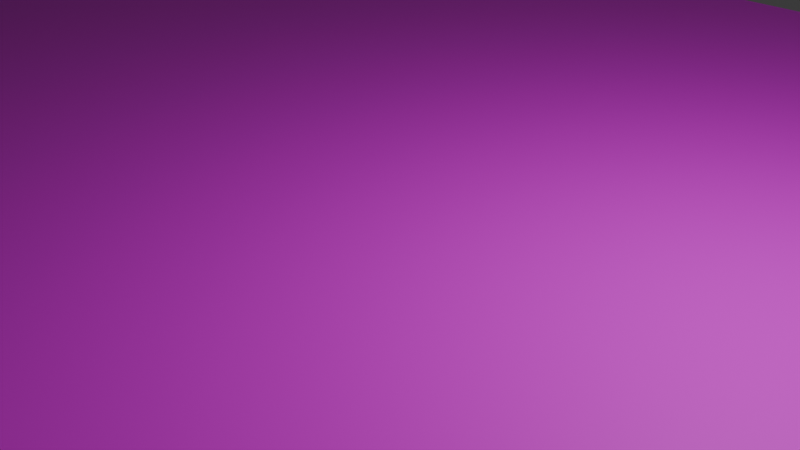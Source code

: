 # Source: AlarmList.blend  (saved by Blender 4.4.30; exported with 4.5.12 LTS)
import bpy
from mathutils import Matrix  # noqa: F401  (used for matrix-valued properties, if any)

bpy.ops.wm.read_factory_settings(use_empty=True)
scene = bpy.context.scene
scene.name = 'Scene'

# ---- collections
col_collection = bpy.data.collections.new('Collection'); scene.collection.children.link(col_collection)

# ---- images (referenced by path relative to the original .blend; pixels are not part of the script)
import os
ASSET_DIR = os.environ.get("B2B_ASSET_DIR", "")  # directory of the original .blend (textures are referenced by path, not embedded)
HERE = os.path.dirname(os.path.abspath(__file__))  # packed textures are extracted next to this script under _unpacked/

def load_image(name, relpath, width, height, colorspace="sRGB"):
    """Load a texture the original file referenced (path relative to the .blend, or extracted next to this script)."""
    p = next((c for c in (os.path.join(HERE, relpath), os.path.join(ASSET_DIR, relpath)) if relpath and os.path.exists(c)), "")
    if p:
        img = bpy.data.images.load(p, check_existing=True)
        img.name = name
    else:  # same state as the original file: an image datablock whose file is absent (Cycles renders it pink)
        img = bpy.data.images.new(name, width, height)
        img.source = "FILE"
        img.filepath = "//" + (relpath or name)
    img.colorspace_settings.name = colorspace
    return img
img_alarm_list_png = load_image('Alarm list.png', 'Alarm list.png', 1024, 1024, 'sRGB')

# ---- materials (node trees are filled in below, after node groups)
mat_material_001 = bpy.data.materials.new('Material.001')

# ---- material node trees
mat_material_001.use_nodes = True; mat_material_001.node_tree.nodes.clear()
_N = mat_material_001.node_tree.nodes; _L = mat_material_001.node_tree.links
n0 = _N.new('ShaderNodeBsdfPrincipled'); n0.name = 'Principled BSDF'; n0.location = (10, 300)
n1 = _N.new('ShaderNodeOutputMaterial'); n1.name = 'Material Output'; n1.location = (300, 300)
n2 = _N.new('ShaderNodeTexImage'); n2.name = 'Image Texture'; n2.location = (-280, 271)
n2.image = img_alarm_list_png
_L.new(n0.outputs[0], n1.inputs[0])
_L.new(n2.outputs[0], n0.inputs[0])
n1.is_active_output = True

# ---- world
world_world = bpy.data.worlds.new('World'); scene.world = world_world
world_world.use_nodes = True; world_world.node_tree.nodes.clear()
_N = world_world.node_tree.nodes; _L = world_world.node_tree.links
n0 = _N.new('ShaderNodeOutputWorld'); n0.name = 'World Output'; n0.location = (300, 300)
n1 = _N.new('ShaderNodeBackground'); n1.name = 'Background'; n1.location = (10, 300)
n1.inputs[0].default_value = (0.05088, 0.05088, 0.05088, 1.0)
_L.new(n1.outputs[0], n0.inputs[0])
n0.is_active_output = True
world_world.color = (0.05088, 0.05088, 0.05088)
world_world.sun_shadow_jitter_overblur = 0.0

# ---- cameras
cam_camera = bpy.data.cameras.new('Camera')
cam_camera.clip_end = 100.0
cam_camera.ortho_scale = 7.314

# ---- lights
light_light = bpy.data.lights.new('Light', 'POINT')
light_light.energy = 1000.0
light_light.shadow_soft_size = 0.1

# ---- meshes
me_plane = bpy.data.meshes.new('Plane')
me_plane.from_pydata([(-1.0, -1.0, 0.0), (1.0, -1.0, 0.0), (-1.0, 1.0, 0.0), (1.0, 1.0, 0.0)], [], [(0, 1, 3, 2)])
_uv = me_plane.uv_layers.new(name='UVMap')
_uv.uv.foreach_set('vector', [0.0, 0.0, 1.0, 0.0, 1.0, 1.0, 0.0, 1.0])
me_plane.materials.append(mat_material_001)
me_plane.update()

# ---- objects
ob_light = bpy.data.objects.new('Light', light_light)
ob_camera = bpy.data.objects.new('Camera', cam_camera)
ob_plane = bpy.data.objects.new('Plane', me_plane)

# ---- transforms, parenting, visibility, modifiers, constraints
ob_light.location = (4.076, 1.005, 5.904)
ob_light.rotation_euler = (0.6503, 0.05522, 1.866)
ob_light.lock_rotations_4d = False
ob_light.empty_display_type = 'ARROWS'
ob_light.color = (0.0, 0.0, 0.0, 0.0)
ob_light.lineart.crease_threshold = 0.0
ob_camera.location = (7.359, -6.926, 4.958)
ob_camera.rotation_euler = (1.109, 0.0, 0.8149)
ob_camera.lock_rotations_4d = False
ob_camera.empty_display_type = 'ARROWS'
ob_camera.color = (0.0, 0.0, 0.0, 0.0)
ob_camera.display_type = 'WIRE'
ob_camera.lineart.crease_threshold = 0.0
ob_plane.location = (0.0, 0.0, 0.0)
ob_plane.scale = (20.0, 10.0, 1.0)

# ---- collection membership
col_collection.objects.link(ob_light)
col_collection.objects.link(ob_camera)
col_collection.objects.link(ob_plane)

# ---- scene / render settings (as saved in the file)
scene.camera = ob_camera
scene.frame_start = 1; scene.frame_end = 250; scene.frame_set(1)
scene.render.engine = 'BLENDER_EEVEE_NEXT'
bpy.context.view_layer.update()
